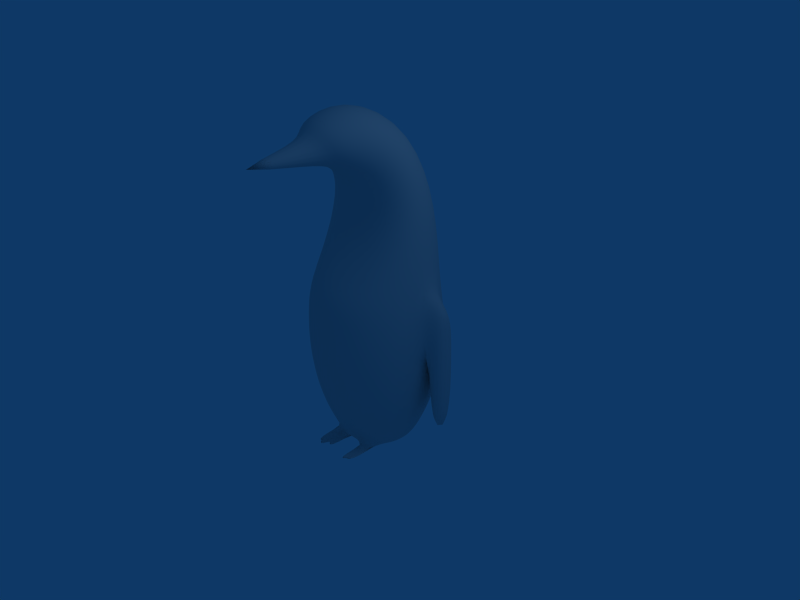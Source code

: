 # Source: penguin.blend  (saved by Blender 2.43.0; exported with 4.5.12 LTS)
import bpy
from mathutils import Matrix  # noqa: F401  (used for matrix-valued properties, if any)

bpy.ops.wm.read_factory_settings(use_empty=True)
scene = bpy.context.scene
scene.name = 'Scene'

# ---- collections
col_collection_1 = bpy.data.collections.new('Collection 1'); scene.collection.children.link(col_collection_1)

# ---- world
world_world = bpy.data.worlds.new('World'); scene.world = world_world
world_world.color = (0.05656, 0.2208, 0.4)
world_world.use_sun_shadow = False
world_world.sun_shadow_jitter_overblur = 0.0
world_world.cycles.sampling_method = 'MANUAL'
world_world.cycles.sample_map_resolution = 256

# ---- cameras
cam_camera = bpy.data.cameras.new('Camera')
cam_camera.passepartout_alpha = 0.2
cam_camera.clip_end = 100.0
cam_camera.lens = 35.0
cam_camera.ortho_scale = 7.314
cam_camera.show_passepartout = False
cam_camera.show_safe_areas = True
cam_camera.dof.focus_distance = 0.0
cam_camera.dof.aperture_fstop = 128.0

# ---- lights
light_spot = bpy.data.lights.new('Spot', 'POINT')
light_spot.transmission_factor = 0.0
light_spot.cutoff_distance = 30.0
light_spot.energy = 100.0
light_spot.shadow_buffer_clip_start = 1.001
light_spot.shadow_soft_size = 1.0
light_spot.shadow_maximum_resolution = 0.006
light_spot.use_absolute_resolution = True
light_spot.cycles.use_multiple_importance_sampling = False

# ---- meshes
me_sphere = bpy.data.meshes.new('Sphere')
me_sphere.from_pydata([(0.0, -2.181, 2.737), (0.1951, -0.9475, 2.756), (0.3827, -0.8489, 2.813), (0.5556, -0.3561, 2.783), (0.3536, 0.1464, -1.792), (0.5133, 0.2126, -1.718), (0.6533, 0.2706, -1.414), (0.7682, 0.3182, -1.111), (0.8536, 0.3536, -0.7654), (0.9061, 0.3753, -0.3902), (0.9239, 0.3827, 1.227e-07), (0.9061, 0.3753, 0.3902), (0.8536, 0.3536, 0.7654), (0.7682, 0.3944, 1.709), (0.6533, 0.2053, 2.559), (0.5133, -0.3561, 2.995), (0.3536, -0.9222, 2.94), (0.1802, -0.9848, 2.82), (0.1379, -1.016, 2.875), (0.2706, -0.9842, 3.047), (0.3928, -0.3561, 3.176), (0.5, 0.32, 2.758), (0.5879, 0.6281, 1.844), (0.6533, 0.6533, 0.7654), (0.6935, 0.6935, 0.3902), (0.7071, 0.7071, 1.227e-07), (0.6935, 0.6935, -0.3902), (0.6533, 0.6533, -0.7654), (0.5879, 0.5879, -1.111), (0.5, 0.5, -1.414), (0.3928, 0.3928, -1.718), (0.2706, 0.2706, -1.792), (0.1464, 0.3536, -1.792), (0.2126, 0.5133, -1.718), (0.2706, 0.6533, -1.414), (0.3182, 0.7682, -1.111), (0.3536, 0.8536, -0.7654), (0.3753, 0.9061, -0.3902), (0.3827, 0.9239, 1.227e-07), (0.3753, 0.9061, 0.3902), (0.3536, 0.8536, 0.7654), (0.3182, 0.7841, 1.934), (0.2706, 0.3966, 2.891), (0.2126, -0.3561, 3.296), (0.1464, -1.026, 3.119), (0.07466, -1.038, 2.912), (-1.005e-08, -1.045, 2.925), (-7.806e-09, -1.04, 3.144), (-1.103e-08, -0.3561, 3.338), (-1.998e-08, 0.4235, 2.937), (-3.1e-10, 0.839, 1.966), (-2.41e-08, 0.9239, 0.7654), (-5.201e-08, 0.9808, 0.3902), (-3.226e-08, 1.0, 1.227e-07), (-1.975e-08, 0.9808, -0.3902), (3.097e-08, 0.9239, -0.7654), (-3.1e-10, 0.8315, -1.111), (-1.998e-08, 0.7071, -1.414), (7.06e-09, 0.5556, -1.718), (-5.85e-09, 0.3827, -1.792), (-0.1464, 0.3536, -1.792), (-0.2126, 0.5133, -1.718), (-0.2706, 0.6533, -1.414), (-0.3182, 0.7682, -1.111), (-0.3536, 0.8536, -0.7654), (-0.3753, 0.9061, -0.3902), (-0.3827, 0.9239, 1.227e-07), (-0.3753, 0.9061, 0.3902), (-0.3536, 0.8536, 0.7654), (-0.3182, 0.7841, 1.934), (-0.2706, 0.3966, 2.891), (-0.2126, -0.3561, 3.296), (-0.1464, -1.026, 3.119), (-0.07466, -1.038, 2.912), (-0.1379, -1.016, 2.875), (-0.2706, -0.9842, 3.047), (-0.3928, -0.3561, 3.176), (-0.5, 0.32, 2.758), (-0.5879, 0.6281, 1.844), (-0.6533, 0.6533, 0.7654), (-0.6935, 0.6935, 0.3902), (-0.7071, 0.7071, 1.227e-07), (-0.6935, 0.6935, -0.3902), (-0.6533, 0.6533, -0.7654), (-0.5879, 0.5879, -1.111), (-0.5, 0.5, -1.414), (-0.3928, 0.3928, -1.718), (-0.2706, 0.2706, -1.792), (-0.3536, 0.1464, -1.792), (-0.5133, 0.2126, -1.718), (-0.6533, 0.2706, -1.414), (-0.7682, 0.3182, -1.111), (-0.8536, 0.3536, -0.7654), (-0.9061, 0.3753, -0.3902), (-0.9239, 0.3827, 1.227e-07), (-0.9061, 0.3753, 0.3902), (-0.8536, 0.3536, 0.7654), (-0.7682, 0.3944, 1.709), (-0.6533, 0.2053, 2.559), (-0.5133, -0.3561, 2.995), (-0.3536, -0.9222, 2.94), (-0.1802, -0.9848, 2.82), (-0.1951, -0.9475, 2.756), (-0.3827, -0.8489, 2.813), (-0.5556, -0.3561, 2.783), (-0.7071, 0.06996, 2.325), (-0.8315, 0.1189, 1.55), (-0.9239, -5.636e-08, 0.7654), (-0.9808, -5.674e-08, 0.3902), (-1.0, -1.417e-08, 1.227e-07), (-0.9808, -5.674e-08, -0.3902), (-0.9239, 2.624e-08, -0.7654), (-0.8315, -5.034e-09, -1.111), (-0.7071, -5.224e-08, -1.414), (-0.5556, 0.0, -1.718), (-0.3827, 0.0, -1.792), (-0.3536, -0.1464, -1.792), (-0.5133, -0.2126, -1.718), (-0.6533, -0.2706, -1.414), (-0.7682, -0.3182, -1.111), (-0.8536, -0.3536, -0.7654), (-0.9061, -0.3753, -0.3902), (-0.9239, -0.3827, 1.227e-07), (-0.9061, -0.3753, 0.3902), (-0.8536, -0.3536, 0.7654), (-0.7682, -0.1567, 1.391), (-0.6533, -0.06534, 2.091), (-0.5133, -0.3561, 2.57), (-0.3536, -0.7757, 2.686), (-0.1802, -0.9102, 2.691), (-0.1379, -0.8785, 2.636), (-0.2706, -0.7136, 2.578), (-0.3928, -0.3561, 2.39), (-0.5, -0.18, 1.892), (-0.5879, -0.3903, 1.256), (-0.6533, -0.6533, 0.7654), (-0.6935, -0.6935, 0.3902), (-0.7071, -0.7071, 1.227e-07), (-0.6935, -0.6935, -0.3902), (-0.6533, -0.6533, -0.7654), (-0.5879, -0.5879, -1.111), (-0.5, -0.5, -1.414), (-0.3928, -0.3928, -1.718), (-0.2706, -0.2706, -1.792), (-0.1464, -0.3536, -1.792), (-0.2126, -0.5133, -1.718), (-0.2706, -0.6533, -1.414), (-0.3182, -0.7682, -1.111), (-0.3536, -0.8536, -0.7654), (-0.3753, -0.9061, -0.3902), (-0.3827, -0.9239, 1.227e-07), (-0.3753, -0.9061, 0.3902), (-0.3536, -0.8536, 0.7654), (-0.3182, -0.5464, 1.166), (-0.2706, -0.2567, 1.759), (-0.2126, -0.3561, 2.27), (-0.1464, -0.6722, 2.507), (-0.07466, -0.8574, 2.6), (2.048e-08, -0.85, 2.587), (4.006e-08, -0.6576, 2.481), (1.103e-08, -0.3561, 2.227), (5.696e-08, -0.2836, 1.713), (5.034e-09, -0.6012, 1.134), (6.108e-08, -0.9239, 0.7654), (6.146e-08, -0.9808, 0.3902), (5.115e-08, -1.0, 1.227e-07), (6.146e-08, -0.9808, -0.3902), (6.014e-09, -0.9239, -0.7654), (5.034e-09, -0.8315, -1.111), (5.696e-08, -0.7071, -1.414), (2.388e-09, -0.5556, -1.718), (-8.312e-10, -0.3827, -1.792), (0.1464, -0.3536, -1.792), (0.2126, -0.5133, -1.718), (0.2706, -0.6533, -1.414), (0.3182, -0.7682, -1.111), (0.3536, -0.8536, -0.7654), (0.3753, -0.9061, -0.3902), (0.3827, -0.9239, 1.227e-07), (0.3753, -0.9061, 0.3902), (0.3536, -0.8536, 0.7654), (0.3182, -0.5464, 1.166), (0.2706, -0.2567, 1.759), (0.2126, -0.3561, 2.27), (0.1464, -0.6722, 2.507), (0.07466, -0.8574, 2.6), (0.1379, -0.8785, 2.636), (0.2706, -0.7136, 2.578), (0.3928, -0.3561, 2.39), (0.5, -0.18, 1.892), (0.5879, -0.3903, 1.256), (0.6533, -0.6533, 0.7654), (0.6935, -0.6935, 0.3902), (0.7071, -0.7071, 1.227e-07), (0.6935, -0.6935, -0.3902), (0.6533, -0.6533, -0.7654), (0.5879, -0.5879, -1.111), (0.5, -0.5, -1.414), (0.3928, -0.3928, -1.718), (0.2706, -0.2706, -1.792), (0.3536, -0.1464, -1.792), (0.5133, -0.2126, -1.718), (0.6533, -0.2706, -1.414), (0.7682, -0.3182, -1.111), (0.8536, -0.3536, -0.7654), (0.9061, -0.3753, -0.3902), (0.9239, -0.3827, 1.227e-07), (0.9061, -0.3753, 0.3902), (0.8536, -0.3536, 0.7654), (0.7682, -0.1567, 1.391), (0.6533, -0.06534, 2.091), (0.5133, -0.3561, 2.57), (0.3536, -0.7757, 2.686), (0.1802, -0.9102, 2.691), (0.7071, 0.06996, 2.325), (0.8315, 0.1189, 1.55), (0.9239, 6.581e-08, 0.7654), (0.9808, 9.844e-08, 0.3902), (1.0, 6.06e-08, 1.227e-07), (0.9808, 9.844e-08, -0.3902), (0.9239, 6.581e-08, -0.7654), (0.8315, 5.034e-09, -1.111), (0.7071, 6.168e-08, -1.414), (0.5556, 2.98e-08, -1.718), (0.3827, 0.0, -1.792), (-1.224, 0.3827, 1.227e-07), (-1.206, 0.3753, 0.3902), (-1.189, 0.1768, 0.7654), (-1.281, -5.674e-08, 0.3902), (-1.3, -1.417e-08, 1.227e-07), (-1.0, -1.417e-08, -1.4), (-0.9239, 0.3827, -1.3), (-1.224, 0.3827, -1.4), (-1.3, -1.417e-08, -1.4), (1.224, 0.3827, 1.227e-07), (1.3, 6.06e-08, 1.227e-07), (1.189, 0.1768, 0.7654), (1.281, 9.844e-08, 0.3902), (1.206, 0.3753, 0.3902), (1.0, 6.06e-08, -1.4), (1.3, 6.06e-08, -1.4), (1.224, 0.3827, -1.4), (0.9239, 0.3827, -1.3), (0.1464, -0.9536, -1.792), (0.2706, -0.8706, -1.792), (0.3928, -0.9928, -1.718), (0.2126, -1.113, -1.718), (-0.1464, -0.9536, -1.792), (-0.2126, -1.113, -1.718), (-0.3928, -0.9928, -1.718), (-0.2706, -0.8706, -1.792), (0.2085, -0.9121, -1.792), (0.3317, -0.6317, -1.755), (0.3027, -1.053, -1.718), (0.1795, -0.7334, -1.755), (-0.1795, -0.7334, -1.755), (-0.3027, -1.053, -1.718), (-0.2085, -0.9121, -1.792), (-0.3317, -0.6317, -1.755), (0.2556, -0.6826, -1.755), (-0.2556, -0.6826, -1.755), (0.2126, 0.8133, -1.789), (7.06e-09, 0.8556, -1.789), (-0.2126, 0.8133, -1.789)], [], [(224, 4, 5, 223), (223, 5, 6, 222), (222, 6, 7, 221), (221, 7, 8, 220), (220, 8, 9, 219), (219, 9, 10, 218), (216, 12, 13, 215), (215, 13, 14, 214), (214, 14, 15, 3), (3, 15, 16, 2), (2, 16, 17, 1), (17, 0, 1), (18, 0, 17), (16, 19, 18, 17), (15, 20, 19, 16), (14, 21, 20, 15), (13, 22, 21, 14), (12, 23, 22, 13), (11, 24, 23, 12), (10, 25, 24, 11), (9, 26, 25, 10), (8, 27, 26, 9), (7, 28, 27, 8), (6, 29, 28, 7), (5, 30, 29, 6), (4, 31, 30, 5), (31, 32, 33, 30), (30, 33, 34, 29), (29, 34, 35, 28), (28, 35, 36, 27), (27, 36, 37, 26), (26, 37, 38, 25), (25, 38, 39, 24), (24, 39, 40, 23), (23, 40, 41, 22), (22, 41, 42, 21), (21, 42, 43, 20), (20, 43, 44, 19), (19, 44, 45, 18), (45, 0, 18), (46, 0, 45), (44, 47, 46, 45), (43, 48, 47, 44), (42, 49, 48, 43), (41, 50, 49, 42), (40, 51, 50, 41), (39, 52, 51, 40), (38, 53, 52, 39), (37, 54, 53, 38), (36, 55, 54, 37), (35, 56, 55, 36), (34, 57, 56, 35), (33, 58, 57, 34), (32, 59, 58, 33), (59, 60, 61, 58), (58, 61, 62, 57), (57, 62, 63, 56), (56, 63, 64, 55), (55, 64, 65, 54), (54, 65, 66, 53), (53, 66, 67, 52), (52, 67, 68, 51), (51, 68, 69, 50), (50, 69, 70, 49), (49, 70, 71, 48), (48, 71, 72, 47), (47, 72, 73, 46), (73, 0, 46), (74, 0, 73), (72, 75, 74, 73), (71, 76, 75, 72), (70, 77, 76, 71), (69, 78, 77, 70), (68, 79, 78, 69), (67, 80, 79, 68), (66, 81, 80, 67), (65, 82, 81, 66), (64, 83, 82, 65), (63, 84, 83, 64), (62, 85, 84, 63), (61, 86, 85, 62), (60, 87, 86, 61), (87, 88, 89, 86), (86, 89, 90, 85), (85, 90, 91, 84), (84, 91, 92, 83), (83, 92, 93, 82), (82, 93, 94, 81), (81, 94, 95, 80), (80, 95, 96, 79), (79, 96, 97, 78), (78, 97, 98, 77), (77, 98, 99, 76), (76, 99, 100, 75), (75, 100, 101, 74), (101, 0, 74), (102, 0, 101), (100, 103, 102, 101), (99, 104, 103, 100), (98, 105, 104, 99), (97, 106, 105, 98), (96, 107, 106, 97), (93, 110, 109, 94), (92, 111, 110, 93), (91, 112, 111, 92), (90, 113, 112, 91), (89, 114, 113, 90), (88, 115, 114, 89), (115, 116, 117, 114), (114, 117, 118, 113), (113, 118, 119, 112), (112, 119, 120, 111), (111, 120, 121, 110), (110, 121, 122, 109), (109, 122, 123, 108), (108, 123, 124, 107), (107, 124, 125, 106), (106, 125, 126, 105), (105, 126, 127, 104), (104, 127, 128, 103), (103, 128, 129, 102), (129, 0, 102), (130, 0, 129), (128, 131, 130, 129), (127, 132, 131, 128), (126, 133, 132, 127), (125, 134, 133, 126), (124, 135, 134, 125), (123, 136, 135, 124), (122, 137, 136, 123), (121, 138, 137, 122), (120, 139, 138, 121), (119, 140, 139, 120), (118, 141, 140, 119), (117, 142, 141, 118), (116, 143, 142, 117), (142, 145, 146, 141), (141, 146, 147, 140), (140, 147, 148, 139), (139, 148, 149, 138), (138, 149, 150, 137), (137, 150, 151, 136), (136, 151, 152, 135), (135, 152, 153, 134), (134, 153, 154, 133), (133, 154, 155, 132), (132, 155, 156, 131), (131, 156, 157, 130), (157, 0, 130), (158, 0, 157), (156, 159, 158, 157), (155, 160, 159, 156), (154, 161, 160, 155), (153, 162, 161, 154), (152, 163, 162, 153), (151, 164, 163, 152), (150, 165, 164, 151), (149, 166, 165, 150), (148, 167, 166, 149), (147, 168, 167, 148), (146, 169, 168, 147), (145, 170, 169, 146), (144, 171, 170, 145), (171, 172, 173, 170), (170, 173, 174, 169), (169, 174, 175, 168), (168, 175, 176, 167), (167, 176, 177, 166), (166, 177, 178, 165), (165, 178, 179, 164), (164, 179, 180, 163), (163, 180, 181, 162), (162, 181, 182, 161), (161, 182, 183, 160), (160, 183, 184, 159), (159, 184, 185, 158), (185, 0, 158), (186, 0, 185), (184, 187, 186, 185), (183, 188, 187, 184), (182, 189, 188, 183), (181, 190, 189, 182), (180, 191, 190, 181), (179, 192, 191, 180), (178, 193, 192, 179), (177, 194, 193, 178), (176, 195, 194, 177), (175, 196, 195, 176), (174, 197, 196, 175), (173, 198, 197, 174), (199, 200, 201, 198), (198, 201, 202, 197), (197, 202, 203, 196), (196, 203, 204, 195), (195, 204, 205, 194), (194, 205, 206, 193), (193, 206, 207, 192), (192, 207, 208, 191), (191, 208, 209, 190), (190, 209, 210, 189), (189, 210, 211, 188), (188, 211, 212, 187), (187, 212, 213, 186), (213, 0, 186), (1, 0, 213), (212, 2, 1, 213), (211, 3, 2, 212), (210, 214, 3, 211), (209, 215, 214, 210), (208, 216, 215, 209), (207, 217, 216, 208), (206, 218, 217, 207), (205, 219, 218, 206), (204, 220, 219, 205), (203, 221, 220, 204), (202, 222, 221, 203), (201, 223, 222, 202), (200, 224, 223, 201), (95, 94, 225, 226), (96, 95, 226, 227), (107, 96, 227), (108, 107, 227, 228), (109, 108, 228, 229), (226, 228, 227), (225, 229, 228, 226), (94, 109, 230, 231), (225, 94, 231, 232), (109, 229, 233, 230), (229, 225, 232, 233), (231, 230, 233, 232), (12, 216, 236), (217, 218, 235, 237), (216, 217, 237, 236), (11, 12, 236, 238), (10, 11, 238, 234), (237, 238, 236), (235, 234, 238, 237), (235, 218, 239, 240), (234, 235, 240, 241), (10, 234, 241, 242), (218, 10, 242, 239), (239, 242, 241, 240), (32, 60, 59), (31, 60, 32), (31, 87, 60), (4, 87, 31), (4, 88, 87), (224, 88, 4), (224, 115, 88), (200, 115, 224), (200, 116, 115), (199, 116, 200), (199, 143, 116), (172, 143, 199), (172, 144, 143), (171, 144, 172), (251, 172, 199), (244, 251, 199), (251, 243, 172), (252, 199, 198), (245, 252, 198), (252, 244, 199), (253, 198, 173), (246, 253, 173), (253, 245, 198), (254, 173, 172), (243, 254, 172), (254, 246, 173), (255, 144, 145), (248, 255, 145), (255, 247, 144), (256, 145, 142), (249, 256, 142), (256, 248, 145), (257, 143, 144), (247, 257, 144), (257, 250, 143), (258, 142, 143), (250, 258, 143), (258, 249, 142), (251, 244, 252, 259), (243, 251, 259, 254), (259, 252, 245, 253), (254, 259, 253, 246), (257, 247, 255, 260), (250, 257, 260, 258), (260, 255, 248, 256), (258, 260, 256, 249), (33, 58, 262, 261), (61, 58, 262, 263)])
me_sphere.polygons.foreach_set('use_smooth', [True] * 290)
me_sphere.use_remesh_preserve_volume = False
me_sphere.use_remesh_preserve_attributes = False
me_sphere.use_mirror_vertex_groups = False
me_sphere.update()

# ---- objects
ob_sphere = bpy.data.objects.new('Sphere', me_sphere)
ob_lamp = bpy.data.objects.new('Lamp', light_spot)
ob_camera = bpy.data.objects.new('Camera', cam_camera)

# ---- transforms, parenting, visibility, modifiers, constraints
ob_sphere.location = (0.0, 0.0, 0.0)
ob_sphere.lock_rotations_4d = False
ob_sphere.empty_display_type = 'ARROWS'
ob_sphere.color = (0.0, 0.0, 0.0, 1.0)
ob_sphere.lineart.crease_threshold = 0.0
_m = ob_sphere.modifiers.new('Subsurf', 'SUBSURF')
_m.uv_smooth = 'PRESERVE_CORNERS'
_m.quality = 2
_m.show_only_control_edges = False
ob_lamp.location = (4.076, 1.005, 5.904)
ob_lamp.rotation_euler = (0.6503, 0.05522, 1.866)
ob_lamp.lock_rotations_4d = False
ob_lamp.empty_display_type = 'ARROWS'
ob_lamp.color = (0.0, 0.0, 0.0, 0.0)
ob_lamp.lineart.crease_threshold = 0.0
ob_camera.location = (7.481, -6.508, 5.344)
ob_camera.rotation_euler = (1.109, 0.01082, 0.8149)
ob_camera.lock_rotations_4d = False
ob_camera.empty_display_type = 'ARROWS'
ob_camera.color = (0.0, 0.0, 0.0, 0.0)
ob_camera.display_type = 'WIRE'
ob_camera.lineart.crease_threshold = 0.0

# ---- collection membership
col_collection_1.objects.link(ob_sphere)
col_collection_1.objects.link(ob_lamp)
col_collection_1.objects.link(ob_camera)

# ---- scene / render settings (as saved in the file)
scene.camera = ob_camera
scene.frame_start = 1; scene.frame_end = 250; scene.frame_set(1)
scene.render.engine = 'BLENDER_EEVEE_NEXT'
scene.render.image_settings.file_format = 'JPEG'
scene.render.image_settings.color_mode = 'RGB'
scene.render.image_settings.compression = 90
scene.render.resolution_x = 800
scene.render.resolution_y = 600
scene.render.pixel_aspect_x = 100.0
scene.render.pixel_aspect_y = 100.0
scene.render.fps = 25
scene.render.dither_intensity = 0.0
scene.render.use_compositing = False
scene.render.use_sequencer = False
scene.render.bake_margin = 2
scene.render.bake_bias = 0.0
scene.render.use_stamp_time = False
scene.render.use_stamp_date = False
scene.render.use_stamp_frame = False
scene.render.use_stamp_camera = False
scene.render.use_stamp_scene = False
scene.render.use_stamp_filename = False
scene.render.use_stamp_render_time = False
scene.render.stamp_font_size = 0
scene.cycles.use_denoising = False
scene.cycles.samples = 10
scene.cycles.sampling_pattern = 'TABULATED_SOBOL'
scene.cycles.light_sampling_threshold = 0.0
scene.cycles.use_adaptive_sampling = False
scene.cycles.use_light_tree = False
scene.cycles.blur_glossy = 0.0
scene.cycles.volume_bounces = 1
scene.cycles.pixel_filter_type = 'GAUSSIAN'
scene.cycles.sample_clamp_indirect = 0.0
scene.view_settings.view_transform = 'Raw'
bpy.context.view_layer.update()
